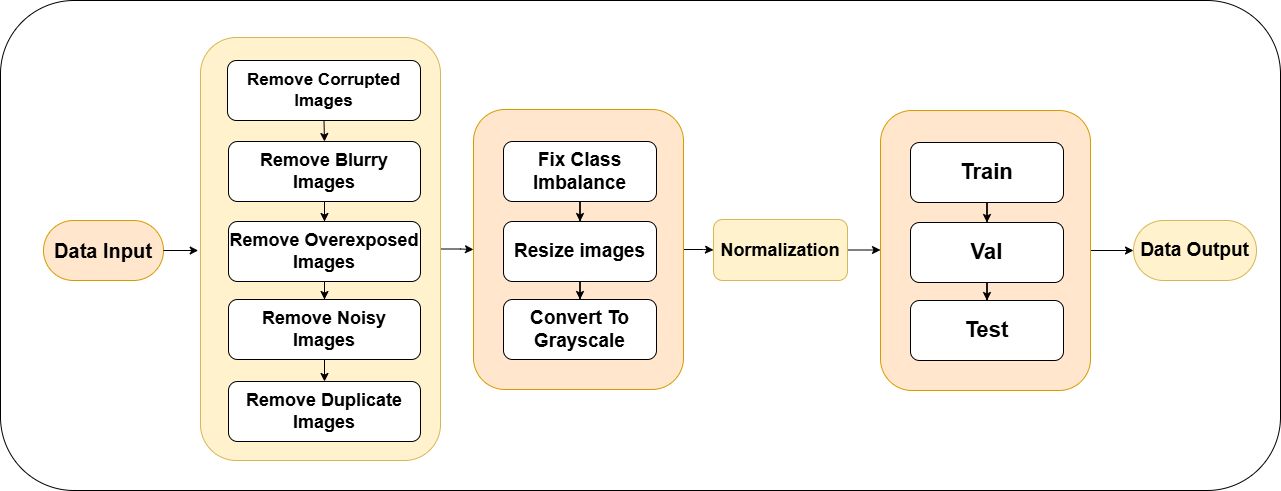

The diagram above was exported from draw.io. Its source (the exported page's mxGraphModel, read from the mxfile embedded in the PNG):
<mxGraphModel dx="1041" dy="575" grid="1" gridSize="10" guides="1" tooltips="1" connect="1" arrows="1" fold="1" page="1" pageScale="1" pageWidth="850" pageHeight="1100" math="0" shadow="0">
  <root>
    <mxCell id="0" />
    <mxCell id="1" parent="0" />
    <mxCell id="1y_LSaPSZDQg4szI7ll3-37" parent="1" style="rounded=1;whiteSpace=wrap;html=1;" value="" vertex="1">
      <mxGeometry height="490" width="1280" x="70" y="280" as="geometry" />
    </mxCell>
    <mxCell id="1y_LSaPSZDQg4szI7ll3-2" parent="1" style="rounded=1;whiteSpace=wrap;html=1;arcSize=50;fillColor=#ffe6cc;strokeColor=#d79b00;" value="&lt;font style=&quot;font-size: 20px;&quot;&gt;&lt;b&gt;Data Input&lt;/b&gt;&lt;/font&gt;" vertex="1">
      <mxGeometry height="60" width="120" x="113" y="500" as="geometry" />
    </mxCell>
    <mxCell id="1y_LSaPSZDQg4szI7ll3-18" edge="1" parent="1" source="1y_LSaPSZDQg4szI7ll3-3" style="edgeStyle=orthogonalEdgeStyle;rounded=0;orthogonalLoop=1;jettySize=auto;html=1;exitX=1;exitY=0.5;exitDx=0;exitDy=0;" target="1y_LSaPSZDQg4szI7ll3-17" value="">
      <mxGeometry relative="1" as="geometry">
        <mxPoint x="523" y="528.5384615384614" as="sourcePoint" />
      </mxGeometry>
    </mxCell>
    <mxCell id="1y_LSaPSZDQg4szI7ll3-3" parent="1" style="rounded=1;whiteSpace=wrap;html=1;fillColor=#fff2cc;strokeColor=#d6b656;" value="" vertex="1">
      <mxGeometry height="423" width="240" x="270" y="317" as="geometry" />
    </mxCell>
    <mxCell id="1y_LSaPSZDQg4szI7ll3-15" edge="1" parent="1" source="1y_LSaPSZDQg4szI7ll3-4" style="edgeStyle=orthogonalEdgeStyle;rounded=0;orthogonalLoop=1;jettySize=auto;html=1;exitX=0.5;exitY=1;exitDx=0;exitDy=0;entryX=0.5;entryY=0;entryDx=0;entryDy=0;" target="1y_LSaPSZDQg4szI7ll3-5">
      <mxGeometry relative="1" as="geometry" />
    </mxCell>
    <mxCell id="1y_LSaPSZDQg4szI7ll3-4" parent="1" style="rounded=1;whiteSpace=wrap;html=1;" value="&lt;font style=&quot;font-size: 17px;&quot;&gt;&lt;b style=&quot;&quot;&gt;Remove Corrupted Images&lt;/b&gt;&lt;/font&gt;" vertex="1">
      <mxGeometry height="60" width="193" x="297" y="340" as="geometry" />
    </mxCell>
    <mxCell id="1y_LSaPSZDQg4szI7ll3-8" edge="1" parent="1" source="1y_LSaPSZDQg4szI7ll3-5" style="edgeStyle=orthogonalEdgeStyle;rounded=0;orthogonalLoop=1;jettySize=auto;html=1;" target="1y_LSaPSZDQg4szI7ll3-7" value="">
      <mxGeometry relative="1" as="geometry" />
    </mxCell>
    <mxCell id="1y_LSaPSZDQg4szI7ll3-5" parent="1" style="rounded=1;whiteSpace=wrap;html=1;" value="&lt;font style=&quot;font-size: 18px;&quot;&gt;&lt;b&gt;Remove Blurry Images&lt;/b&gt;&lt;/font&gt;" vertex="1">
      <mxGeometry height="60" width="192" x="298" y="421" as="geometry" />
    </mxCell>
    <mxCell id="1y_LSaPSZDQg4szI7ll3-10" edge="1" parent="1" source="1y_LSaPSZDQg4szI7ll3-7" style="edgeStyle=orthogonalEdgeStyle;rounded=0;orthogonalLoop=1;jettySize=auto;html=1;" target="1y_LSaPSZDQg4szI7ll3-9" value="">
      <mxGeometry relative="1" as="geometry" />
    </mxCell>
    <mxCell id="1y_LSaPSZDQg4szI7ll3-7" parent="1" style="rounded=1;whiteSpace=wrap;html=1;" value="&lt;font style=&quot;font-size: 18px;&quot;&gt;&lt;b style=&quot;&quot;&gt;Remove Overexposed Images&lt;/b&gt;&lt;/font&gt;" vertex="1">
      <mxGeometry height="60" width="192" x="298" y="501" as="geometry" />
    </mxCell>
    <mxCell id="1y_LSaPSZDQg4szI7ll3-12" edge="1" parent="1" source="1y_LSaPSZDQg4szI7ll3-9" style="edgeStyle=orthogonalEdgeStyle;rounded=0;orthogonalLoop=1;jettySize=auto;html=1;" target="1y_LSaPSZDQg4szI7ll3-11" value="">
      <mxGeometry relative="1" as="geometry" />
    </mxCell>
    <mxCell id="1y_LSaPSZDQg4szI7ll3-9" parent="1" style="rounded=1;whiteSpace=wrap;html=1;" value="&lt;font style=&quot;font-size: 18px;&quot;&gt;&lt;b&gt;Remove Noisy Images&lt;/b&gt;&lt;/font&gt;" vertex="1">
      <mxGeometry height="60" width="192" x="298" y="579" as="geometry" />
    </mxCell>
    <mxCell id="1y_LSaPSZDQg4szI7ll3-11" parent="1" style="rounded=1;whiteSpace=wrap;html=1;" value="&lt;font style=&quot;font-size: 18px;&quot;&gt;&lt;b&gt;Remove Duplicate Images&lt;/b&gt;&lt;/font&gt;" vertex="1">
      <mxGeometry height="60" width="192" x="298" y="661" as="geometry" />
    </mxCell>
    <mxCell id="1y_LSaPSZDQg4szI7ll3-14" edge="1" parent="1" style="edgeStyle=orthogonalEdgeStyle;rounded=0;orthogonalLoop=1;jettySize=auto;html=1;exitX=1;exitY=0.5;exitDx=0;exitDy=0;entryX=-0.011;entryY=0.483;entryDx=0;entryDy=0;entryPerimeter=0;">
      <mxGeometry relative="1" as="geometry">
        <mxPoint x="233" y="529.9999999999999" as="sourcePoint" />
        <mxPoint x="267.69000000000005" y="529.309" as="targetPoint" />
      </mxGeometry>
    </mxCell>
    <mxCell id="1y_LSaPSZDQg4szI7ll3-16" edge="1" parent="1" source="1y_LSaPSZDQg4szI7ll3-3" style="edgeStyle=orthogonalEdgeStyle;rounded=0;orthogonalLoop=1;jettySize=auto;html=1;exitX=0.5;exitY=1;exitDx=0;exitDy=0;" target="1y_LSaPSZDQg4szI7ll3-3">
      <mxGeometry relative="1" as="geometry" />
    </mxCell>
    <mxCell id="1y_LSaPSZDQg4szI7ll3-25" edge="1" parent="1" source="1y_LSaPSZDQg4szI7ll3-17" style="edgeStyle=orthogonalEdgeStyle;rounded=0;orthogonalLoop=1;jettySize=auto;html=1;" target="1y_LSaPSZDQg4szI7ll3-24" value="">
      <mxGeometry relative="1" as="geometry" />
    </mxCell>
    <mxCell id="1y_LSaPSZDQg4szI7ll3-17" parent="1" style="rounded=1;whiteSpace=wrap;html=1;fillColor=#ffe6cc;strokeColor=#d79b00;" value="" vertex="1">
      <mxGeometry height="280" width="210" x="543" y="389" as="geometry" />
    </mxCell>
    <mxCell id="1y_LSaPSZDQg4szI7ll3-19" edge="1" parent="1" source="1y_LSaPSZDQg4szI7ll3-20" style="edgeStyle=orthogonalEdgeStyle;rounded=0;orthogonalLoop=1;jettySize=auto;html=1;" target="1y_LSaPSZDQg4szI7ll3-22" value="">
      <mxGeometry relative="1" as="geometry" />
    </mxCell>
    <mxCell id="1y_LSaPSZDQg4szI7ll3-20" parent="1" style="rounded=1;whiteSpace=wrap;html=1;" value="&lt;font style=&quot;font-size: 19px;&quot;&gt;&lt;b&gt;Fix Class Imbalance&lt;/b&gt;&lt;/font&gt;" vertex="1">
      <mxGeometry height="60" width="153" x="573" y="421" as="geometry" />
    </mxCell>
    <mxCell id="1y_LSaPSZDQg4szI7ll3-21" edge="1" parent="1" source="1y_LSaPSZDQg4szI7ll3-22" style="edgeStyle=orthogonalEdgeStyle;rounded=0;orthogonalLoop=1;jettySize=auto;html=1;" target="1y_LSaPSZDQg4szI7ll3-23" value="">
      <mxGeometry relative="1" as="geometry" />
    </mxCell>
    <mxCell id="1y_LSaPSZDQg4szI7ll3-22" parent="1" style="rounded=1;whiteSpace=wrap;html=1;" value="&lt;font style=&quot;font-size: 19px;&quot;&gt;&lt;b&gt;Resize images&lt;/b&gt;&lt;/font&gt;" vertex="1">
      <mxGeometry height="60" width="153" x="573" y="501" as="geometry" />
    </mxCell>
    <mxCell id="1y_LSaPSZDQg4szI7ll3-23" parent="1" style="rounded=1;whiteSpace=wrap;html=1;" value="&lt;font style=&quot;font-size: 19px;&quot;&gt;&lt;b&gt;Convert To Grayscale&lt;/b&gt;&lt;/font&gt;" vertex="1">
      <mxGeometry height="60" width="153" x="573" y="579" as="geometry" />
    </mxCell>
    <mxCell id="1y_LSaPSZDQg4szI7ll3-34" edge="1" parent="1" source="1y_LSaPSZDQg4szI7ll3-24" style="edgeStyle=orthogonalEdgeStyle;rounded=0;orthogonalLoop=1;jettySize=auto;html=1;exitX=1;exitY=0.5;exitDx=0;exitDy=0;entryX=0;entryY=0.5;entryDx=0;entryDy=0;" target="1y_LSaPSZDQg4szI7ll3-28">
      <mxGeometry relative="1" as="geometry" />
    </mxCell>
    <mxCell id="1y_LSaPSZDQg4szI7ll3-24" parent="1" style="whiteSpace=wrap;html=1;rounded=1;fillColor=#fff2cc;strokeColor=#d6b656;" value="&lt;font style=&quot;font-size: 18px;&quot;&gt;&lt;b style=&quot;&quot;&gt;Normalization&lt;/b&gt;&lt;/font&gt;" vertex="1">
      <mxGeometry height="61" width="134" x="783" y="499" as="geometry" />
    </mxCell>
    <mxCell id="1y_LSaPSZDQg4szI7ll3-36" edge="1" parent="1" source="1y_LSaPSZDQg4szI7ll3-28" style="edgeStyle=orthogonalEdgeStyle;rounded=0;orthogonalLoop=1;jettySize=auto;html=1;" target="1y_LSaPSZDQg4szI7ll3-35" value="">
      <mxGeometry relative="1" as="geometry" />
    </mxCell>
    <mxCell id="1y_LSaPSZDQg4szI7ll3-28" parent="1" style="rounded=1;whiteSpace=wrap;html=1;fillColor=#ffe6cc;strokeColor=#d79b00;" value="" vertex="1">
      <mxGeometry height="280" width="210" x="950" y="390" as="geometry" />
    </mxCell>
    <mxCell id="1y_LSaPSZDQg4szI7ll3-29" edge="1" parent="1" source="1y_LSaPSZDQg4szI7ll3-30" style="edgeStyle=orthogonalEdgeStyle;rounded=0;orthogonalLoop=1;jettySize=auto;html=1;" target="1y_LSaPSZDQg4szI7ll3-32" value="">
      <mxGeometry relative="1" as="geometry" />
    </mxCell>
    <mxCell id="1y_LSaPSZDQg4szI7ll3-30" parent="1" style="rounded=1;whiteSpace=wrap;html=1;" value="&lt;font style=&quot;font-size: 22px;&quot;&gt;&lt;b style=&quot;&quot;&gt;Train&lt;/b&gt;&lt;/font&gt;" vertex="1">
      <mxGeometry height="60" width="153" x="980" y="422" as="geometry" />
    </mxCell>
    <mxCell id="1y_LSaPSZDQg4szI7ll3-31" edge="1" parent="1" source="1y_LSaPSZDQg4szI7ll3-32" style="edgeStyle=orthogonalEdgeStyle;rounded=0;orthogonalLoop=1;jettySize=auto;html=1;" target="1y_LSaPSZDQg4szI7ll3-33" value="">
      <mxGeometry relative="1" as="geometry" />
    </mxCell>
    <mxCell id="1y_LSaPSZDQg4szI7ll3-32" parent="1" style="rounded=1;whiteSpace=wrap;html=1;" value="&lt;font style=&quot;font-size: 22px;&quot;&gt;&lt;b&gt;Val&lt;/b&gt;&lt;/font&gt;" vertex="1">
      <mxGeometry height="60" width="153" x="980" y="502" as="geometry" />
    </mxCell>
    <mxCell id="1y_LSaPSZDQg4szI7ll3-33" parent="1" style="rounded=1;whiteSpace=wrap;html=1;" value="&lt;font style=&quot;font-size: 22px;&quot;&gt;&lt;b&gt;Test&lt;/b&gt;&lt;/font&gt;" vertex="1">
      <mxGeometry height="60" width="153" x="980" y="580" as="geometry" />
    </mxCell>
    <mxCell id="1y_LSaPSZDQg4szI7ll3-35" parent="1" style="whiteSpace=wrap;html=1;rounded=1;arcSize=50;fillColor=#fff2cc;strokeColor=#d6b656;" value="&lt;font style=&quot;font-size: 19px;&quot;&gt;&lt;b style=&quot;&quot;&gt;Data Output&lt;/b&gt;&lt;/font&gt;" vertex="1">
      <mxGeometry height="60" width="123" x="1203" y="500" as="geometry" />
    </mxCell>
  </root>
</mxGraphModel>